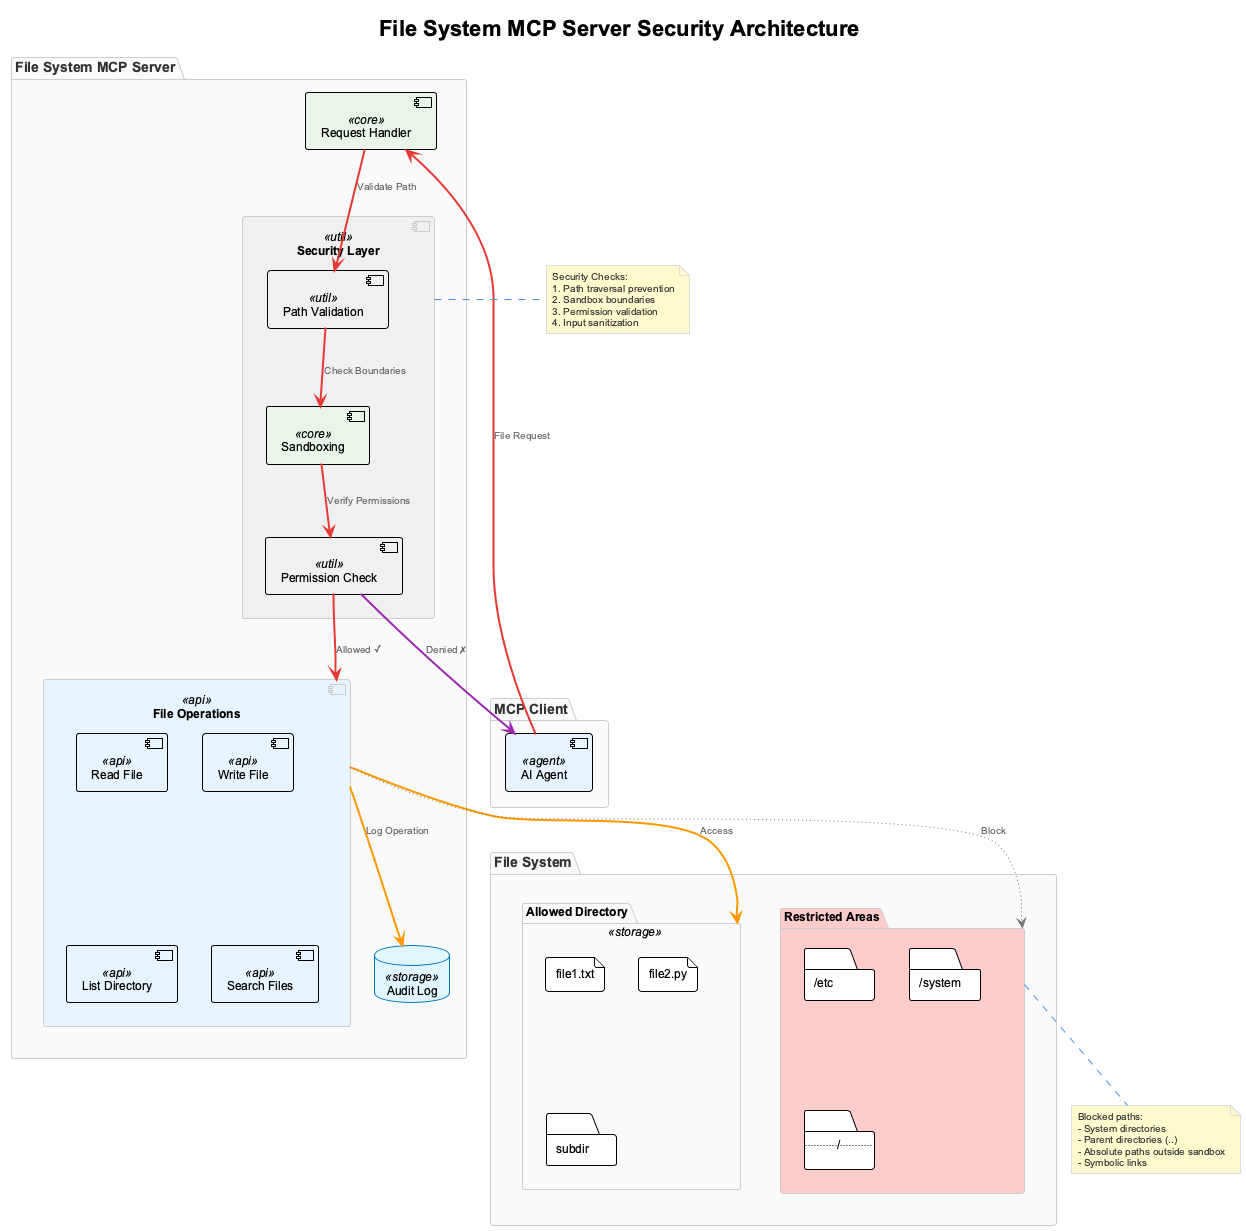

The diagram above was rendered by PlantUML. Its source (embedded in the PNG):
@startuml filesystem-security-architecture
!include ../../config/_standard-style.puml

title File System MCP Server Security Architecture

package "MCP Client" {
  [AI Agent] <<agent>> as agent
}

package "File System MCP Server" {
  component "Request Handler" <<core>> as handler
  component "Security Layer" <<util>> as security {
    [Path Validation] <<util>> as pathval
    [Permission Check] <<util>> as permcheck
    [Sandboxing] <<core>> as sandbox
  }
  component "File Operations" <<api>> as fileops {
    [Read File] <<api>> as read
    [Write File] <<api>> as write
    [List Directory] <<api>> as list
    [Search Files] <<api>> as search
  }
  database "Audit Log" <<storage>> as audit
}

package "File System" {
  folder "Allowed Directory" <<storage>> as allowed {
    file "file1.txt" as f1
    file "file2.py" as f2
    folder "subdir" as sub
  }
  folder "Restricted Areas" as restricted #ffcccc {
    folder "/etc" as etc
    folder "/system" as sys
    folder "../.." as parent
  }
}

agent SYNC_LINE handler : File Request
handler SYNC_LINE pathval : Validate Path
pathval SYNC_LINE sandbox : Check Boundaries
sandbox SYNC_LINE permcheck : Verify Permissions

permcheck SYNC_LINE fileops : Allowed ✓
permcheck CONTROL_LINE agent : Denied ✗

fileops DATA_LINE allowed : Access
fileops OPTIONAL_LINE restricted : Block

fileops DATA_LINE audit : Log Operation

note right of security
  Security Checks:
  1. Path traversal prevention
  2. Sandbox boundaries
  3. Permission validation
  4. Input sanitization
end note

note bottom of restricted
  Blocked paths:
  - System directories
  - Parent directories (..)
  - Absolute paths outside sandbox
  - Symbolic links
end note

@enduml